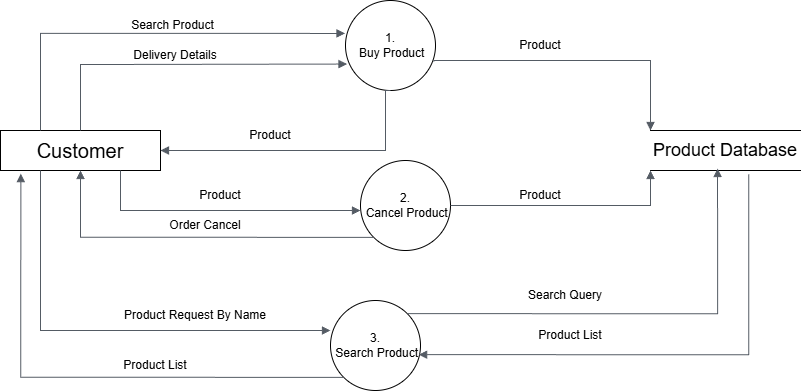

The diagram above was exported from draw.io. Its source (the exported page's mxGraphModel, read from the mxfile embedded in the PNG):
<mxGraphModel dx="895" dy="540" grid="1" gridSize="10" guides="1" tooltips="1" connect="1" arrows="1" fold="1" page="1" pageScale="1" pageWidth="850" pageHeight="1100" math="0" shadow="0">
  <root>
    <mxCell id="0" />
    <mxCell id="1" parent="0" />
    <mxCell id="oBhfgTYA5iM21WwI1QDc-1" parent="1" style="rounded=0;whiteSpace=wrap;html=1;" value="&lt;font style=&quot;font-size: 20px;&quot;&gt;Customer&lt;/font&gt;" vertex="1">
      <mxGeometry height="40" width="160" x="40" y="200" as="geometry" />
    </mxCell>
    <mxCell id="oBhfgTYA5iM21WwI1QDc-2" parent="1" style="ellipse;whiteSpace=wrap;html=1;aspect=fixed;" value="1.&lt;div&gt;&amp;nbsp;Buy Product&lt;/div&gt;" vertex="1">
      <mxGeometry height="90" width="90" x="385" y="70" as="geometry" />
    </mxCell>
    <mxCell id="oBhfgTYA5iM21WwI1QDc-3" parent="1" style="html=1;dashed=0;whiteSpace=wrap;shape=partialRectangle;right=0;left=0;" value="&lt;font style=&quot;font-size: 18px;&quot;&gt;Product Database&lt;/font&gt;" vertex="1">
      <mxGeometry height="40" width="150" x="690" y="200" as="geometry" />
    </mxCell>
    <mxCell id="oBhfgTYA5iM21WwI1QDc-4" edge="1" parent="1" source="oBhfgTYA5iM21WwI1QDc-1" style="edgeStyle=orthogonalEdgeStyle;html=1;endArrow=block;elbow=vertical;startArrow=none;endFill=1;strokeColor=#545B64;rounded=0;entryX=-0.005;entryY=0.366;entryDx=0;entryDy=0;entryPerimeter=0;exitX=0.25;exitY=0;exitDx=0;exitDy=0;" target="oBhfgTYA5iM21WwI1QDc-2" value="">
      <mxGeometry relative="1" width="100" as="geometry">
        <Array as="points">
          <mxPoint x="80" y="103" />
        </Array>
        <mxPoint x="80" y="80" as="sourcePoint" />
        <mxPoint x="120" y="200" as="targetPoint" />
      </mxGeometry>
    </mxCell>
    <mxCell id="oBhfgTYA5iM21WwI1QDc-5" parent="1" style="text;html=1;whiteSpace=wrap;strokeColor=none;fillColor=none;align=center;verticalAlign=middle;rounded=0;" value="&lt;font&gt;Search Product&lt;/font&gt;" vertex="1">
      <mxGeometry height="30" width="145" x="140" y="80" as="geometry" />
    </mxCell>
    <mxCell id="oBhfgTYA5iM21WwI1QDc-6" edge="1" parent="1" source="oBhfgTYA5iM21WwI1QDc-1" style="edgeStyle=orthogonalEdgeStyle;html=1;endArrow=block;elbow=vertical;startArrow=none;endFill=1;strokeColor=#545B64;rounded=0;entryX=0.017;entryY=0.706;entryDx=0;entryDy=0;entryPerimeter=0;exitX=0.5;exitY=0;exitDx=0;exitDy=0;" target="oBhfgTYA5iM21WwI1QDc-2" value="">
      <mxGeometry relative="1" width="100" as="geometry">
        <Array as="points">
          <mxPoint x="120" y="134" />
          <mxPoint x="140" y="134" />
        </Array>
        <mxPoint x="140" y="200" as="sourcePoint" />
        <mxPoint x="310" y="160" as="targetPoint" />
      </mxGeometry>
    </mxCell>
    <mxCell id="oBhfgTYA5iM21WwI1QDc-7" parent="1" style="text;html=1;whiteSpace=wrap;strokeColor=none;fillColor=none;align=center;verticalAlign=middle;rounded=0;" value="Delivery Details" vertex="1">
      <mxGeometry height="30" width="150" x="140" y="110" as="geometry" />
    </mxCell>
    <mxCell id="oBhfgTYA5iM21WwI1QDc-8" edge="1" parent="1" source="oBhfgTYA5iM21WwI1QDc-2" style="edgeStyle=orthogonalEdgeStyle;html=1;endArrow=block;elbow=vertical;startArrow=none;endFill=1;strokeColor=#545B64;rounded=0;exitX=0.5;exitY=1;exitDx=0;exitDy=0;entryX=1;entryY=0.5;entryDx=0;entryDy=0;" target="oBhfgTYA5iM21WwI1QDc-1" value="">
      <mxGeometry relative="1" width="100" as="geometry">
        <Array as="points">
          <mxPoint x="425" y="220" />
        </Array>
        <mxPoint x="240" y="311" as="sourcePoint" />
        <mxPoint x="470" y="220" as="targetPoint" />
      </mxGeometry>
    </mxCell>
    <mxCell id="oBhfgTYA5iM21WwI1QDc-9" parent="1" style="text;html=1;whiteSpace=wrap;strokeColor=none;fillColor=none;align=center;verticalAlign=middle;rounded=0;" value="Product" vertex="1">
      <mxGeometry height="30" width="80" x="270" y="190" as="geometry" />
    </mxCell>
    <mxCell id="oBhfgTYA5iM21WwI1QDc-10" parent="1" style="ellipse;whiteSpace=wrap;html=1;aspect=fixed;" value="2.&lt;div&gt;&amp;nbsp;Cancel Product&lt;/div&gt;" vertex="1">
      <mxGeometry height="90" width="90" x="400" y="230" as="geometry" />
    </mxCell>
    <mxCell id="oBhfgTYA5iM21WwI1QDc-12" edge="1" parent="1" source="oBhfgTYA5iM21WwI1QDc-1" style="edgeStyle=orthogonalEdgeStyle;html=1;endArrow=block;elbow=vertical;startArrow=none;endFill=1;strokeColor=#545B64;rounded=0;exitX=0.75;exitY=1;exitDx=0;exitDy=0;entryX=0;entryY=0.556;entryDx=0;entryDy=0;entryPerimeter=0;" target="oBhfgTYA5iM21WwI1QDc-10" value="">
      <mxGeometry relative="1" width="100" as="geometry">
        <Array as="points">
          <mxPoint x="160" y="280" />
        </Array>
        <mxPoint x="69.99999999999997" y="239.99999999999991" as="sourcePoint" />
        <mxPoint x="336.9000000000001" y="277.8100000000001" as="targetPoint" />
      </mxGeometry>
    </mxCell>
    <mxCell id="oBhfgTYA5iM21WwI1QDc-13" parent="1" style="text;html=1;whiteSpace=wrap;strokeColor=none;fillColor=none;align=center;verticalAlign=middle;rounded=0;" value="Product" vertex="1">
      <mxGeometry height="30" width="80" x="220" y="250" as="geometry" />
    </mxCell>
    <mxCell id="oBhfgTYA5iM21WwI1QDc-14" edge="1" parent="1" source="oBhfgTYA5iM21WwI1QDc-10" style="edgeStyle=orthogonalEdgeStyle;html=1;endArrow=block;elbow=vertical;startArrow=none;endFill=1;strokeColor=#545B64;rounded=0;exitX=0;exitY=1;exitDx=0;exitDy=0;entryX=0.5;entryY=1;entryDx=0;entryDy=0;" target="oBhfgTYA5iM21WwI1QDc-1" value="">
      <mxGeometry relative="1" width="100" as="geometry">
        <Array as="points">
          <mxPoint x="120" y="307" />
        </Array>
        <mxPoint x="130" y="340" as="sourcePoint" />
        <mxPoint x="370" y="380" as="targetPoint" />
      </mxGeometry>
    </mxCell>
    <mxCell id="oBhfgTYA5iM21WwI1QDc-15" parent="1" style="text;html=1;whiteSpace=wrap;strokeColor=none;fillColor=none;align=center;verticalAlign=middle;rounded=0;" value="Order Cancel" vertex="1">
      <mxGeometry height="30" width="170" x="160" y="280" as="geometry" />
    </mxCell>
    <mxCell id="oBhfgTYA5iM21WwI1QDc-16" parent="1" style="ellipse;whiteSpace=wrap;html=1;aspect=fixed;" value="3.&lt;div&gt;&amp;nbsp;Search Product&lt;/div&gt;" vertex="1">
      <mxGeometry height="90" width="90" x="370" y="370" as="geometry" />
    </mxCell>
    <mxCell id="oBhfgTYA5iM21WwI1QDc-17" edge="1" parent="1" source="oBhfgTYA5iM21WwI1QDc-16" style="edgeStyle=orthogonalEdgeStyle;html=1;endArrow=block;elbow=vertical;startArrow=none;endFill=1;strokeColor=#545B64;rounded=0;entryX=0.127;entryY=1.077;entryDx=0;entryDy=0;exitX=0;exitY=1;exitDx=0;exitDy=0;entryPerimeter=0;" target="oBhfgTYA5iM21WwI1QDc-1" value="">
      <mxGeometry relative="1" width="100" as="geometry">
        <Array as="points">
          <mxPoint x="60" y="447" />
        </Array>
        <mxPoint x="350" y="450" as="sourcePoint" />
        <mxPoint x="120" y="360" as="targetPoint" />
      </mxGeometry>
    </mxCell>
    <mxCell id="oBhfgTYA5iM21WwI1QDc-19" parent="1" style="text;html=1;whiteSpace=wrap;strokeColor=none;fillColor=none;align=center;verticalAlign=middle;rounded=0;" value="Product List" vertex="1">
      <mxGeometry height="30" width="170" x="110" y="420" as="geometry" />
    </mxCell>
    <mxCell id="oBhfgTYA5iM21WwI1QDc-20" edge="1" parent="1" source="oBhfgTYA5iM21WwI1QDc-1" style="edgeStyle=orthogonalEdgeStyle;html=1;endArrow=block;elbow=vertical;startArrow=none;endFill=1;strokeColor=#545B64;rounded=0;exitX=0.25;exitY=1;exitDx=0;exitDy=0;entryX=0;entryY=0.333;entryDx=0;entryDy=0;entryPerimeter=0;" target="oBhfgTYA5iM21WwI1QDc-16" value="">
      <mxGeometry relative="1" width="100" as="geometry">
        <Array as="points">
          <mxPoint x="80" y="400" />
        </Array>
        <mxPoint x="100" y="350" as="sourcePoint" />
        <mxPoint x="340" y="415" as="targetPoint" />
      </mxGeometry>
    </mxCell>
    <mxCell id="oBhfgTYA5iM21WwI1QDc-21" parent="1" style="text;html=1;whiteSpace=wrap;strokeColor=none;fillColor=none;align=center;verticalAlign=middle;rounded=0;" value="Product Request By Name" vertex="1">
      <mxGeometry height="30" width="190" x="140" y="370" as="geometry" />
    </mxCell>
    <mxCell id="oBhfgTYA5iM21WwI1QDc-26" edge="1" parent="1" source="oBhfgTYA5iM21WwI1QDc-3" style="edgeStyle=orthogonalEdgeStyle;html=1;endArrow=none;elbow=vertical;startArrow=block;startFill=1;strokeColor=#545B64;rounded=0;exitX=0;exitY=0;exitDx=0;exitDy=0;entryX=0.982;entryY=0.679;entryDx=0;entryDy=0;entryPerimeter=0;" target="oBhfgTYA5iM21WwI1QDc-2" value="">
      <mxGeometry relative="1" width="100" as="geometry">
        <Array as="points">
          <mxPoint x="690" y="130" />
          <mxPoint x="473" y="130" />
        </Array>
        <mxPoint x="520" y="170" as="sourcePoint" />
        <mxPoint x="620" y="170" as="targetPoint" />
      </mxGeometry>
    </mxCell>
    <mxCell id="oBhfgTYA5iM21WwI1QDc-27" parent="1" style="text;html=1;whiteSpace=wrap;strokeColor=none;fillColor=none;align=center;verticalAlign=middle;rounded=0;" value="Product" vertex="1">
      <mxGeometry height="30" width="80" x="540" y="100" as="geometry" />
    </mxCell>
    <mxCell id="oBhfgTYA5iM21WwI1QDc-28" parent="1" style="text;html=1;whiteSpace=wrap;strokeColor=none;fillColor=none;align=center;verticalAlign=middle;rounded=0;" value="Product" vertex="1">
      <mxGeometry height="30" width="80" x="540" y="250" as="geometry" />
    </mxCell>
    <mxCell id="oBhfgTYA5iM21WwI1QDc-29" edge="1" parent="1" source="oBhfgTYA5iM21WwI1QDc-3" style="edgeStyle=orthogonalEdgeStyle;html=1;endArrow=none;elbow=vertical;startArrow=block;startFill=1;strokeColor=#545B64;rounded=0;exitX=0;exitY=1;exitDx=0;exitDy=0;entryX=1;entryY=0.5;entryDx=0;entryDy=0;" target="oBhfgTYA5iM21WwI1QDc-10" value="">
      <mxGeometry relative="1" width="100" as="geometry">
        <Array as="points">
          <mxPoint x="690" y="275" />
        </Array>
        <mxPoint x="877" y="390" as="sourcePoint" />
        <mxPoint x="530" y="290" as="targetPoint" />
      </mxGeometry>
    </mxCell>
    <mxCell id="oBhfgTYA5iM21WwI1QDc-31" edge="1" parent="1" source="oBhfgTYA5iM21WwI1QDc-3" style="edgeStyle=orthogonalEdgeStyle;html=1;endArrow=none;elbow=vertical;startArrow=block;startFill=1;strokeColor=#545B64;rounded=0;exitX=0.447;exitY=0.95;exitDx=0;exitDy=0;entryX=1;entryY=0;entryDx=0;entryDy=0;exitPerimeter=0;" target="oBhfgTYA5iM21WwI1QDc-16" value="">
      <mxGeometry relative="1" width="100" as="geometry">
        <Array as="points">
          <mxPoint x="757" y="383" />
        </Array>
        <mxPoint x="750" y="420" as="sourcePoint" />
        <mxPoint x="550" y="455" as="targetPoint" />
      </mxGeometry>
    </mxCell>
    <mxCell id="oBhfgTYA5iM21WwI1QDc-32" parent="1" style="text;html=1;whiteSpace=wrap;strokeColor=none;fillColor=none;align=center;verticalAlign=middle;rounded=0;" value="Search Query" vertex="1">
      <mxGeometry height="30" width="150" x="530" y="350" as="geometry" />
    </mxCell>
    <mxCell id="oBhfgTYA5iM21WwI1QDc-33" edge="1" parent="1" source="oBhfgTYA5iM21WwI1QDc-16" style="edgeStyle=orthogonalEdgeStyle;html=1;endArrow=none;elbow=vertical;startArrow=block;startFill=1;strokeColor=#545B64;rounded=0;exitX=0.979;exitY=0.602;exitDx=0;exitDy=0;entryX=0.655;entryY=1.095;entryDx=0;entryDy=0;entryPerimeter=0;exitPerimeter=0;" target="oBhfgTYA5iM21WwI1QDc-3" value="">
      <mxGeometry relative="1" width="100" as="geometry">
        <Array as="points">
          <mxPoint x="788" y="424" />
        </Array>
        <mxPoint x="750" y="450" as="sourcePoint" />
        <mxPoint x="550" y="485" as="targetPoint" />
      </mxGeometry>
    </mxCell>
    <mxCell id="oBhfgTYA5iM21WwI1QDc-34" parent="1" style="text;html=1;whiteSpace=wrap;strokeColor=none;fillColor=none;align=center;verticalAlign=middle;rounded=0;" value="Product List" vertex="1">
      <mxGeometry height="30" width="180" x="520" y="390" as="geometry" />
    </mxCell>
  </root>
</mxGraphModel>